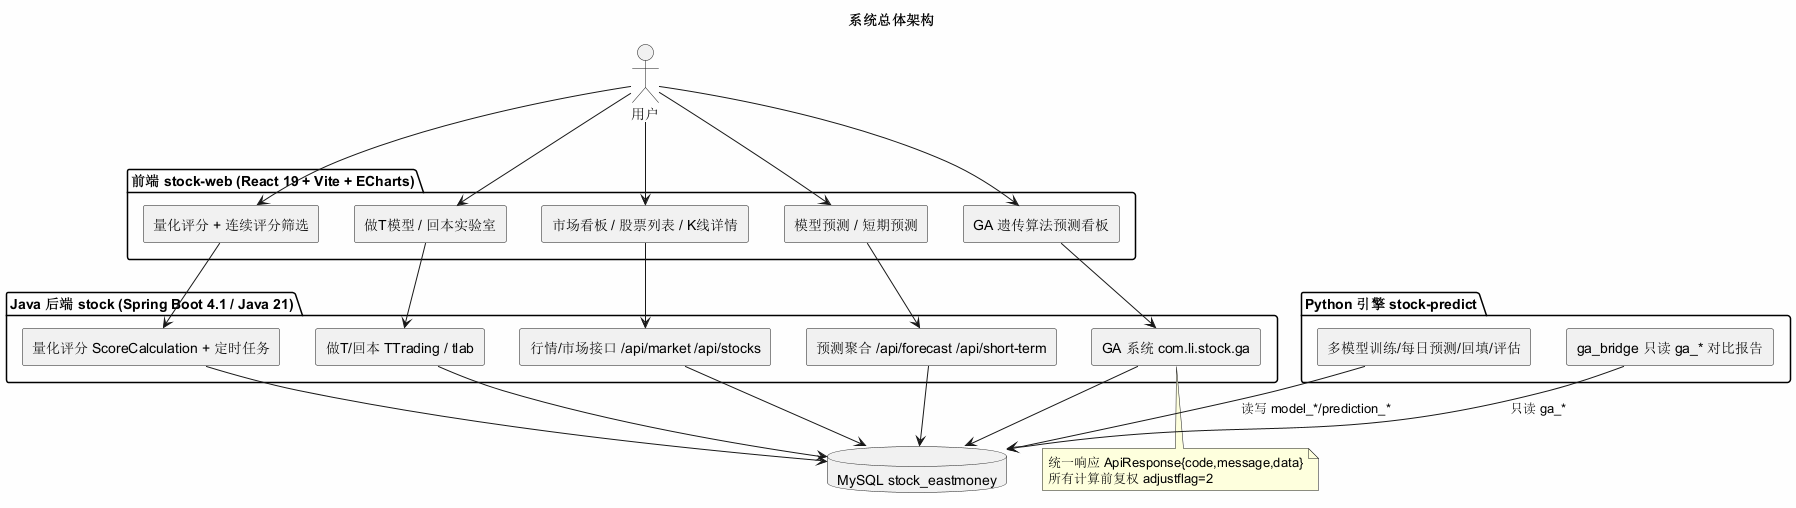

The diagram above was rendered by PlantUML. Its source (embedded in the PNG):
@startuml 01_system_overview
skinparam backgroundColor #FEFEFE
skinparam componentStyle rectangle
title 系统总体架构

actor 用户 as user
package "前端 stock-web (React 19 + Vite + ECharts)" {
  [市场看板 / 股票列表 / K线详情] as fe_market
  [模型预测 / 短期预测] as fe_forecast
  [量化评分 + 连续评分筛选] as fe_score
  [做T模型 / 回本实验室] as fe_t
  [GA 遗传算法预测看板] as fe_ga
}
package "Java 后端 stock (Spring Boot 4.1 / Java 21)" {
  [行情/市场接口 /api/market /api/stocks] as be_market
  [预测聚合 /api/forecast /api/short-term] as be_forecast
  [量化评分 ScoreCalculation + 定时任务] as be_score
  [做T/回本 TTrading / tlab] as be_t
  [GA 系统 com.li.stock.ga] as be_ga
}
package "Python 引擎 stock-predict" {
  [多模型训练/每日预测/回填/评估] as py_engine
  [ga_bridge 只读 ga_* 对比报告] as py_bridge
}
database "MySQL stock_eastmoney" as db

user --> fe_market
user --> fe_forecast
user --> fe_score
user --> fe_t
user --> fe_ga
fe_market --> be_market
fe_forecast --> be_forecast
fe_score --> be_score
fe_t --> be_t
fe_ga --> be_ga
be_market --> db
be_forecast --> db
be_score --> db
be_t --> db
be_ga --> db
py_engine --> db : 读写 model_*/prediction_*
py_bridge --> db : 只读 ga_*
note bottom of be_ga : 统一响应 ApiResponse{code,message,data}\n所有计算前复权 adjustflag=2
@enduml